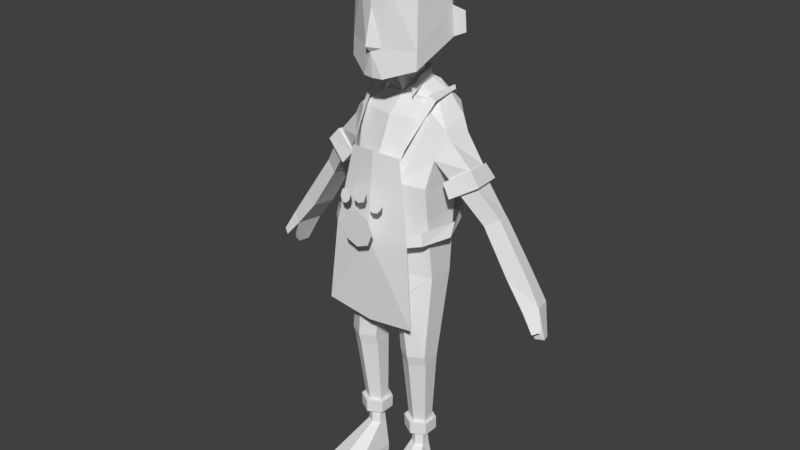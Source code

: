 # Source: char.blend  (saved by Blender 2.79.0; exported with 4.5.12 LTS)
import bpy
from mathutils import Matrix  # noqa: F401  (used for matrix-valued properties, if any)

bpy.ops.wm.read_factory_settings(use_empty=True)
scene = bpy.context.scene
scene.name = 'Scene'

# ---- collections
col_collection_1 = bpy.data.collections.new('Collection 1'); scene.collection.children.link(col_collection_1)

# ---- materials (node trees are filled in below, after node groups)
mat_tex = bpy.data.materials.new('tex')
mat_tex.alpha_threshold = 0.0
mat_tex.use_transparent_shadow = False
mat_tex.roughness = 0.5

# ---- material node trees

# ---- world
world_world = bpy.data.worlds.new('World'); scene.world = world_world
world_world.color = (0.05088, 0.05088, 0.05088)
world_world.use_sun_shadow = False
world_world.sun_shadow_jitter_overblur = 0.0
world_world.cycles.sampling_method = 'MANUAL'

# ---- meshes
me_plane = bpy.data.meshes.new('Plane')
me_plane.from_pydata([(-1.181, -2.546, 1.123), (0.0, -2.704, 1.123), (-0.6398, 1.339, 0.8485), (0.0, 1.382, 0.9437), (-1.002, -0.5738, 1.028), (0.0, -0.5738, 1.151), (0.0, -0.2872, 1.125), (-0.9431, -0.2872, 1.001), (-1.244, -0.5527, 0.804), (-1.185, -0.2662, 0.7776), (-1.444, -0.5527, 0.06867), (-1.385, -0.2662, -0.148), (-0.929, -0.5527, -1.1), (-0.8702, -0.2662, -1.126), (-0.3813, -0.5527, -1.12), (-0.3225, -0.2662, -1.146), (0.0, -0.5527, -1.12), (0.0, -0.2662, -1.146), (-0.4271, -1.445, -1.12), (-0.598, 0.9326, -1.116), (-0.4334, 0.9326, -1.237), (-0.6821, 2.139, -1.09), (-0.5398, 2.12, -1.209), (-0.8529, 2.482, -0.7877), (-0.7275, 2.517, -0.9162), (-0.9208, 2.443, -0.01872), (-0.7372, 2.523, 0.02185), (0.0, 0.1863, 1.501), (-0.3043, 0.05924, 1.501), (-0.4314, -0.2475, 1.501), (-0.3043, -0.5542, 1.501), (0.0, -0.6813, 1.501), (0.0, 0.7609, 1.37), (-0.15, 0.6995, 1.38), (-0.1874, 0.5514, 1.404), (-0.15, 0.4032, 1.428), (0.0, 0.3419, 1.438), (-0.4632, 0.5326, 1.31), (-0.5585, 0.4572, 1.323), (-0.5741, 0.335, 1.364), (-0.5008, 0.2375, 1.409), (-0.3815, 0.2219, 1.431), (-0.2862, 0.2974, 1.418), (-0.2706, 0.4196, 1.377), (-0.3439, 0.517, 1.332), (-0.6847, -6.364, -0.09663), (-0.6836, -5.948, -0.046), (-0.5045, -6.364, 0.00741), (-0.5387, -5.948, 0.03134), (-0.5045, -6.364, 0.2155), (-0.5387, -5.948, 0.186), (-0.6847, -6.364, 0.3195), (-0.6851, -5.948, 0.3015), (-0.8649, -6.364, 0.2155), (-0.8561, -5.948, 0.2048), (-0.8649, -6.364, 0.00741), (-0.8285, -5.948, 0.03134), (-0.3788, -3.765, 0.02492), (-0.727, -3.903, 0.6242), (-1.083, -3.765, 0.02492), (-0.7306, -3.765, -0.1782), (-0.3792, -3.903, 0.4234), (-1.075, -3.903, 0.4234), (-0.5328, -1.918, -0.776), (-0.1774, -1.858, -0.3532), (-0.1774, -1.858, 0.4417), (-0.5328, -1.858, 0.7613), (-1.115, -1.636, 0.2838), (-1.115, -1.636, -0.3532), (-0.5328, -1.473, -0.776), (0.0, -1.628, -0.9024), (0.0, -1.546, 0.8451), (-0.5328, -1.413, 0.7613), (-1.33, 1.627, -0.02061), (-1.094, 1.226, 0.2506), (-0.8667, 2.187, -0.9582), (0.0, 2.187, -0.9768), (0.0, 2.041, 0.4056), (-0.9277, 2.041, 0.186), (-1.204, 1.869, -0.0007671), (-1.204, 2.015, -0.6225), (-0.4371, 2.63, -0.7905), (0.0, 2.782, -0.6575), (0.0, 2.455, -0.0542), (-0.4371, 2.388, -0.04742), (-0.8042, 2.34, -0.2543), (-0.8042, 2.431, -0.6682), (-1.392, 1.717, -0.529), (-1.936, 0.6875, -0.5968), (-0.2401, 2.683, -0.2603), (-0.2401, 2.756, -0.5909), (-0.2646, 3.104, -0.5004), (0.0, 3.104, -0.6548), (0.0, 3.052, 0.5639), (-0.3055, 3.052, 0.3989), (-0.3463, 3.104, -0.2911), (-0.2942, 3.543, -1.013), (0.0, 3.543, -1.165), (0.0, 3.004, 0.9475), (-0.2395, 3.004, 0.9096), (-0.8554, 3.222, 0.556), (-0.9336, 3.703, -0.5647), (-0.5236, 5.063, -1.058), (0.0, 5.063, -1.269), (0.0, 4.953, 0.9072), (-0.3402, 4.986, 0.859), (-0.81, 5.073, 0.4696), (-0.924, 5.059, -0.4388), (0.0, 5.31, -1.016), (-1.098, 1.328, -0.6256), (0.0, 5.31, 0.5858), (-0.2535, 5.31, 0.5312), (-0.5603, 5.31, 0.3253), (-0.5603, 5.31, -0.2553), (-0.1253, 5.719, -0.4834), (0.0, 5.719, -0.6183), (0.0, 5.814, 0.4703), (-0.4468, -2.152, -0.9618), (-0.2493, 5.814, -0.1326), (-1.09, -3.627, 0.4868), (-0.3783, -3.627, 0.4868), (-0.7343, -3.627, 0.6923), (-0.8333, -7.095, -0.2325), (-0.396, -7.095, 0.01996), (-0.396, -7.095, 1.132), (-0.8333, -7.095, 1.384), (-1.271, -7.095, 1.132), (-1.028, -7.095, 0.01996), (-0.8333, -7.268, -0.2325), (-0.396, -7.268, 0.01996), (-0.396, -7.268, 1.132), (-0.8333, -7.268, 1.384), (-1.271, -7.268, 1.132), (-1.028, -7.268, 0.01996), (-0.8479, 3.628, 0.5345), (-3.522, -1.684, -0.6306), (0.0, 3.567, 0.9946), (-0.214, 3.649, 0.8847), (-0.5094, 4.074, -1.094), (0.0, 4.074, -1.392), (-1.065, 0.442, -0.5545), (-0.7301, 0.8376, -0.9096), (-0.5658, 0.7498, 0.7969), (-1.065, 0.6294, 0.502), (0.0, 0.7, -0.727), (0.0, 0.8683, 0.9167), (-0.9333, -5.631, -0.01714), (-0.6875, -5.631, 0.3764), (-0.4417, -5.631, -0.01714), (-0.9333, -5.631, 0.2452), (-0.4417, -5.631, 0.2452), (-0.6875, -5.631, -0.1483), (-0.8836, -5.948, -0.008099), (-0.6867, -5.948, -0.124), (-0.2953, 2.936, -0.4351), (-0.2953, 2.917, -0.03756), (-0.4897, -5.948, 0.2237), (-0.4897, -5.948, -0.008099), (-1.015, -5.948, -0.08528), (-0.6867, -5.948, -0.2784), (-1.015, -5.948, 0.3009), (-0.6867, -5.948, 0.4939), (-0.3585, -5.948, 0.3009), (-0.3585, -5.948, -0.08528), (-0.3474, -5.631, -0.08074), (-0.6814, -5.631, 0.5089), (-1.015, -5.631, -0.08074), (-0.3474, -5.631, 0.3123), (-1.015, -5.631, 0.3123), (-0.6814, -5.631, -0.2773), (-1.753, 1.041, -0.6112), (-1.828, 1.083, -0.07219), (-1.391, 0.8128, 0.09531), (-1.361, 0.7299, -0.7311), (-2.001, 0.7613, -0.7198), (-2.119, 0.8159, 0.04095), (-1.515, 0.4519, 0.2655), (-1.463, 0.3555, -0.8755), (-2.021, 0.716, -0.07134), (-1.65, 0.5547, 0.08377), (-1.606, 0.4925, -0.7044), (-2.346, 0.0971, -0.6125), (-2.075, -0.1175, -0.7097), (-2.163, -0.1232, -0.1359), (-2.475, 0.06765, -0.2761), (-3.112, -1.03, -0.6235), (-2.806, -1.253, -0.73), (-2.842, -1.188, -0.1027), (-3.193, -0.9935, -0.2564), (-3.33, -1.792, -0.03485), (-3.287, -1.867, -0.7526), (-2.189, -0.2511, -0.7067), (-2.458, -0.0341, -0.6095), (-3.615, -1.643, -0.2107), (-3.696, -2.436, -0.4931), (-3.738, -2.437, -0.3157), (-3.545, -2.449, -0.2414), (-3.515, -2.47, -0.5446), (-3.643, -2.166, 0.06335), (-3.805, -2.082, -0.03614), (-0.1376, 2.949, -0.4955), (-0.1376, 2.899, 0.0899), (0.0, 2.888, 0.141), (-1.773, 1.057, -0.6788), (-1.876, 1.105, -0.012), (-1.286, 0.7503, 0.1781), (-1.221, 0.6624, -0.8272), (-0.5328, -2.1, 0.8558), (-0.3319, 2.837, -0.2603), (-0.3319, 2.91, -0.5909), (-0.3709, 2.64, -0.2603), (-0.3709, 2.713, -0.5909), (-0.1737, 2.921, -0.7766), (-0.2254, 2.729, -0.8701), (0.0, 2.92, -0.7776), (0.0, 2.728, -0.8712), (-0.3319, 2.622, 0.05772), (-0.3709, 2.425, 0.1104), (0.0, 4.513, 0.9442), (0.0, 3.711, 1.147), (-0.9288, 4.381, -0.5018), (-1.161, 3.803, -0.6803), (-1.158, 4.273, -0.6367)], [], [(7, 6, 3, 2), (0, 1, 5, 4), (4, 5, 6, 7), (4, 7, 9, 8), (8, 9, 11, 10), (10, 11, 13, 12), (12, 13, 15, 14), (14, 15, 17, 16), (14, 16, 18), (20, 15, 19), (20, 19, 21, 22), (22, 21, 23, 24), (24, 23, 25, 26), (26, 25, 2), (28, 29, 30, 31, 27), (33, 34, 35, 36, 32), (38, 39, 40, 41, 42, 43, 44, 37), (45, 46, 48, 47), (47, 48, 50, 49), (49, 50, 52, 51), (51, 52, 54, 53), (48, 46, 153, 152), (53, 54, 56, 55), (55, 56, 46, 45), (47, 49, 124, 123), (59, 119, 67, 68), (54, 52, 156), (150, 147, 165, 168), (56, 54, 156, 157), (147, 149, 167, 165), (46, 56, 157, 153), (109, 74, 172, 173), (121, 120, 65, 66), (57, 60, 63, 64), (60, 59, 68, 63), (119, 121, 66, 67), (120, 57, 64, 65), (141, 140, 109, 80, 75), (66, 65, 71, 72), (64, 63, 69, 70), (63, 68, 69), (67, 66, 72), (65, 64, 70, 71), (80, 79, 85, 86), (143, 142, 78, 79, 74), (140, 143, 74), (142, 145, 77, 78), (144, 141, 75, 76), (81, 86, 90, 82), (78, 77, 83, 84), (76, 75, 81, 82), (75, 80, 86, 81), (79, 78, 84, 85), (154, 155, 94, 95), (85, 84, 83, 89), (86, 85, 89, 90), (91, 95, 101, 96), (83, 202, 201), (82, 200, 91, 92), (200, 154, 95, 91), (155, 201, 94), (101, 134, 106, 107, 220), (94, 99, 100), (95, 94, 100, 101), (94, 93, 98, 99), (92, 91, 96, 97), (106, 105, 111, 112), (137, 136, 218), (139, 138, 102, 103), (138, 101, 220, 107, 102), (134, 137, 105, 106), (111, 110, 116), (107, 106, 112, 113), (105, 104, 110, 111), (103, 102, 108), (102, 107, 113, 108), (115, 114, 118, 116), (108, 114, 115), (108, 113, 118, 114), (112, 111, 116, 118), (113, 112, 118), (61, 57, 120), (62, 58, 121, 119), (58, 61, 120, 121), (59, 62, 119), (122, 123, 129, 128), (53, 55, 127, 126), (45, 47, 123, 122), (49, 51, 125, 124), (55, 45, 122, 127), (51, 53, 126, 125), (128, 129, 130, 131, 132, 133), (127, 122, 128, 133), (125, 126, 132, 131), (123, 124, 130, 129), (126, 127, 133, 132), (124, 125, 131, 130), (100, 99, 137, 134), (96, 101, 138), (97, 96, 138, 139), (99, 98, 136, 137), (101, 100, 134), (70, 69, 141, 144), (72, 71, 145, 142), (68, 67, 143, 140), (67, 72, 142, 143), (69, 68, 140, 141), (149, 146, 164, 167), (146, 151, 169, 164), (151, 148, 166, 169), (50, 48, 152, 54), (52, 50, 54), (148, 150, 168, 166), (156, 52, 161, 162), (54, 152, 158, 160), (157, 156, 162, 163), (152, 153, 159, 158), (52, 54, 160, 161), (153, 157, 163, 159), (163, 162, 167, 164), (161, 160, 168, 165), (158, 159, 169, 166), (159, 163, 164, 169), (162, 161, 165, 167), (160, 158, 166, 168), (146, 149, 62, 59), (147, 150, 61, 58), (148, 151, 60, 57), (151, 146, 59, 60), (149, 147, 58, 62), (150, 148, 57, 61), (80, 109, 87), (74, 80, 109, 140), (79, 80, 87, 73), (74, 79, 73), (171, 170, 203, 204), (88, 180, 182, 181), (74, 109, 80), (73, 87, 170, 171), (87, 109, 173, 170), (74, 73, 171, 172), (177, 176, 179, 180), (173, 172, 205, 206), (175, 174, 88, 178), (174, 177, 180, 88), (176, 175, 178, 179), (183, 184, 188, 187), (178, 88, 181, 184), (179, 178, 184, 183), (180, 179, 183, 182), (187, 188, 193, 189), (192, 191, 186, 185), (184, 192, 185, 188), (191, 183, 187, 186), (182, 183, 191), (184, 181, 192), (181, 182, 191, 192), (190, 189, 196, 197), (185, 186, 190, 135), (188, 185, 135, 193), (186, 187, 189, 190), (194, 197, 196, 195), (189, 193, 195, 196), (135, 190, 197, 194), (193, 135, 194, 195), (193, 189, 198, 199), (89, 83, 201, 155), (82, 90, 154, 200), (90, 89, 155, 154), (201, 202, 93, 94), (204, 203, 174, 175), (203, 206, 177, 174), (205, 204, 175, 176), (206, 205, 176, 177), (170, 173, 206, 203), (172, 171, 204, 205), (68, 69, 117), (69, 70, 117), (72, 67, 207), (71, 72, 207), (89, 90, 209, 208), (208, 209, 211, 210), (211, 209, 212, 213), (209, 90, 82, 212), (213, 212, 214, 215), (212, 82, 214), (208, 210, 217, 216), (89, 208, 216, 83), (218, 104, 105, 137), (137, 219, 218), (136, 219, 137), (220, 101, 221, 222)])
_uv = me_plane.uv_layers.new(name='UVMap')
_uv.uv.foreach_set('vector', [0.4317, 0.5, 0.5026, 0.5011, 0.5005, 0.6277, 0.4514, 0.6245, 0.4141, 0.3301, 0.5029, 0.3196, 0.5029, 0.4793, 0.4276, 0.4782, 0.4276, 0.4782, 0.5029, 0.4793, 0.5026, 0.5011, 0.4317, 0.5, 0.9195, 0.2593, 0.9407, 0.2581, 0.9369, 0.2847, 0.9157, 0.2859, 0.9157, 0.2859, 0.9369, 0.2847, 0.9407, 0.3544, 0.9175, 0.3414, 0.9421, 0.6726, 0.9201, 0.6582, 0.9206, 0.575, 0.9421, 0.5803, 0.3027, 0.8664, 0.3072, 0.8447, 0.3383, 0.8446, 0.3339, 0.8663, 0.3339, 0.8663, 0.3383, 0.8446, 0.3628, 0.8445, 0.3628, 0.8662, 0.3339, 0.8663, 0.3628, 0.8662, 0.3307, 0.9336, 0.8415, 0.1042, 0.8601, 0.0151, 0.8566, 0.1077, 0.8415, 0.1042, 0.8566, 0.1077, 0.8419, 0.1978, 0.8285, 0.1932, 0.8285, 0.1932, 0.8419, 0.1978, 0.8601, 0.2279, 0.8463, 0.2275, 0.3707, 0.5415, 0.3799, 0.5496, 0.3818, 0.597, 0.3666, 0.5977, 0.3666, 0.5977, 0.3818, 0.597, 0.3818, 0.701, 0.1337, 0.9273, 0.1241, 0.9042, 0.1337, 0.8813, 0.1566, 0.872, 0.1566, 0.9372, 0.6272, 0.9375, 0.6244, 0.9262, 0.6272, 0.9149, 0.6385, 0.9101, 0.6385, 0.9421, 0.8341, 0.9846, 0.8276, 0.9776, 0.8276, 0.968, 0.8341, 0.9614, 0.8432, 0.9617, 0.8497, 0.9687, 0.8497, 0.9783, 0.8432, 0.9849, 0.9045, 0.79, 0.9024, 0.8213, 0.8899, 0.8213, 0.8887, 0.79, 0.6189, 0.7984, 0.6439, 0.8018, 0.6439, 0.8134, 0.6189, 0.8141, 0.3666, 0.7625, 0.3675, 0.7313, 0.3816, 0.7312, 0.3823, 0.7625, 0.5196, 0.823, 0.5204, 0.7917, 0.5342, 0.7913, 0.5342, 0.8227, 0.8934, 0.875, 0.9031, 0.869, 0.9034, 0.8631, 0.9166, 0.8717, 0.4836, 0.6867, 0.484, 0.659, 0.4972, 0.6579, 0.4994, 0.6867, 0.9131, 0.04647, 0.9131, 0.01532, 0.9253, 0.0151, 0.9287, 0.04616, 0.6189, 0.7984, 0.6189, 0.8141, 0.5768, 0.8799, 0.5768, 0.7963, 0.3653, 0.3932, 0.3296, 0.3871, 0.3339, 0.2622, 0.3801, 0.2585, 0.9148, 0.8878, 0.9033, 0.8952, 0.8901, 0.8895, 0.7729, 0.3388, 0.7901, 0.3463, 0.7981, 0.3403, 0.7981, 0.3665, 0.9129, 0.8747, 0.9148, 0.8878, 0.8901, 0.8895, 0.8901, 0.872, 0.7901, 0.3463, 0.7909, 0.365, 0.7736, 0.3309, 0.7981, 0.3403, 0.9031, 0.869, 0.9129, 0.8747, 0.8901, 0.872, 0.9034, 0.8631, 0.2554, 0.8742, 0.1894, 0.8779, 0.1963, 0.8386, 0.2582, 0.827, 0.6904, 0.5677, 0.7215, 0.5688, 0.732, 0.7028, 0.6963, 0.702, 0.7981, 0.16, 0.7673, 0.1596, 0.7581, 0.01855, 0.7981, 0.0151, 0.242, 0.1559, 0.2724, 0.1558, 0.2585, 0.3179, 0.2037, 0.2973, 0.05396, 0.1657, 0.0827, 0.163, 0.106, 0.2944, 0.05856, 0.3168, 0.4521, 0.1435, 0.4878, 0.1362, 0.5058, 0.2659, 0.4458, 0.2636, 0.2121, 0.5058, 0.2484, 0.4752, 0.2514, 0.544, 0.2551, 0.5943, 0.2193, 0.608, 0.6963, 0.702, 0.732, 0.7028, 0.7265, 0.7279, 0.6952, 0.7355, 0.6192, 0.3651, 0.5937, 0.3685, 0.5945, 0.3349, 0.6351, 0.3475, 0.2037, 0.2973, 0.2585, 0.3179, 0.2042, 0.3308, 0.05856, 0.3168, 0.106, 0.2944, 0.1079, 0.3277, 0.4458, 0.2636, 0.5058, 0.2659, 0.5466, 0.2894, 0.4141, 0.2894, 0.8759, 0.4585, 0.8292, 0.4698, 0.8471, 0.4234, 0.8781, 0.4162, 0.07401, 0.4847, 0.1149, 0.4897, 0.08725, 0.5926, 0.06392, 0.5821, 0.06897, 0.5334, 0.3837, 0.1135, 0.3027, 0.1072, 0.3181, 0.06775, 0.1149, 0.4897, 0.1591, 0.4958, 0.1591, 0.5879, 0.08725, 0.5926, 0.6389, 0.1721, 0.5845, 0.16, 0.577, 0.0579, 0.6427, 0.05959, 0.932, 0.4522, 0.9167, 0.481, 0.9252, 0.4327, 0.9379, 0.4189, 0.8497, 0.7473, 0.8509, 0.8186, 0.8045, 0.8117, 0.8135, 0.78, 0.6427, 0.05959, 0.577, 0.0579, 0.6098, 0.0255, 0.6427, 0.0151, 0.9379, 0.5001, 0.9115, 0.5234, 0.9167, 0.481, 0.932, 0.4522, 0.8509, 0.7219, 0.8497, 0.7473, 0.8135, 0.78, 0.8086, 0.7487, 0.9528, 0.1592, 0.966, 0.1862, 0.9714, 0.2199, 0.9488, 0.1731, 0.8086, 0.7487, 0.8135, 0.78, 0.8045, 0.8117, 0.7846, 0.7918, 0.7807, 0.7402, 0.8086, 0.7487, 0.7846, 0.7918, 0.7623, 0.785, 0.1452, 0.7035, 0.1419, 0.7068, 0.1296, 0.6942, 0.1453, 0.6915, 0.5434, 0.4872, 0.5332, 0.4578, 0.5434, 0.4539, 0.01517, 0.9599, 0.02749, 0.944, 0.03952, 0.9367, 0.03952, 0.9596, 0.02749, 0.944, 0.02668, 0.9319, 0.03883, 0.9219, 0.03952, 0.9367, 0.06772, 0.7008, 0.07308, 0.7143, 0.04741, 0.7275, 0.577, 0.4497, 0.66, 0.4441, 0.6597, 0.5375, 0.591, 0.5433, 0.584, 0.4965, 0.1494, 0.692, 0.1453, 0.7049, 0.1382, 0.691, 0.1562, 0.6751, 0.1494, 0.692, 0.1382, 0.691, 0.141, 0.6594, 0.04741, 0.7275, 0.05943, 0.7476, 0.04794, 0.7743, 0.03537, 0.7647, 0.151, 0.7028, 0.1452, 0.7035, 0.1453, 0.6915, 0.1515, 0.6911, 0.08968, 0.8915, 0.04368, 0.8917, 0.05242, 0.8553, 0.07988, 0.8601, 0.1747, 0.109, 0.1875, 0.1143, 0.149, 0.1143, 0.5658, 0.682, 0.6099, 0.6848, 0.6086, 0.7592, 0.5679, 0.7563, 0.6099, 0.6848, 0.66, 0.6587, 0.66, 0.7121, 0.66, 0.7655, 0.6086, 0.7592, 0.1928, 0.6878, 0.2317, 0.6784, 0.2278, 0.7875, 0.1894, 0.7968, 0.06987, 0.9227, 0.08948, 0.9219, 0.08948, 0.9607, 0.591, 0.5433, 0.6597, 0.5375, 0.6493, 0.5659, 0.6053, 0.5673, 0.04368, 0.8917, 0.01517, 0.8765, 0.03499, 0.8467, 0.05242, 0.8553, 0.467, 0.7913, 0.4877, 0.8283, 0.4482, 0.8102, 0.4877, 0.8283, 0.4893, 0.88, 0.4593, 0.877, 0.4482, 0.8102, 0.8497, 0.9312, 0.8417, 0.9208, 0.8311, 0.8938, 0.8497, 0.8488, 0.4482, 0.8102, 0.4206, 0.8537, 0.4174, 0.8405, 0.4482, 0.8102, 0.4593, 0.877, 0.4141, 0.88, 0.4206, 0.8537, 0.07988, 0.8601, 0.05242, 0.8553, 0.0476, 0.8181, 0.08968, 0.8045, 0.6053, 0.5673, 0.6493, 0.5659, 0.616, 0.6116, 0.4585, 0.1263, 0.4878, 0.1362, 0.4521, 0.1435, 0.05334, 0.1456, 0.08142, 0.1428, 0.0827, 0.163, 0.05396, 0.1657, 0.6942, 0.5468, 0.7247, 0.5479, 0.7215, 0.5688, 0.6904, 0.5677, 0.3653, 0.3932, 0.336, 0.4042, 0.3296, 0.3871, 0.9195, 0.7349, 0.8813, 0.735, 0.8813, 0.7219, 0.9195, 0.7219, 0.4836, 0.6867, 0.4994, 0.6867, 0.4984, 0.7497, 0.4141, 0.7497, 0.9045, 0.79, 0.8887, 0.79, 0.8813, 0.735, 0.9195, 0.7349, 0.8648, 0.575, 0.8741, 0.5846, 0.8517, 0.6796, 0.8292, 0.6565, 0.9131, 0.04647, 0.9287, 0.04616, 0.9282, 0.1003, 0.8905, 0.101, 0.8741, 0.5846, 0.8898, 0.5833, 0.8898, 0.6765, 0.8517, 0.6796, 0.8569, 0.2581, 0.8854, 0.2773, 0.8854, 0.3612, 0.8569, 0.3801, 0.8285, 0.361, 0.8285, 0.2771, 0.8905, 0.101, 0.9282, 0.1003, 0.9287, 0.1133, 0.8909, 0.1141, 0.5463, 0.3884, 0.5463, 0.4237, 0.5332, 0.4232, 0.5332, 0.3879, 0.5768, 0.7963, 0.5768, 0.8799, 0.5658, 0.8794, 0.5658, 0.7957, 0.4141, 0.7497, 0.4984, 0.7497, 0.4986, 0.7612, 0.4143, 0.7612, 0.5464, 0.3196, 0.5464, 0.3577, 0.5332, 0.3577, 0.5332, 0.3196, 0.2023, 0.6506, 0.242, 0.6384, 0.2317, 0.6784, 0.1928, 0.6878, 0.6034, 0.6434, 0.66, 0.6587, 0.6099, 0.6848, 0.5789, 0.6418, 0.6034, 0.6434, 0.6099, 0.6848, 0.5658, 0.682, 0.242, 0.6384, 0.2604, 0.6382, 0.2612, 0.6777, 0.2317, 0.6784, 0.577, 0.4497, 0.66, 0.4162, 0.66, 0.4441, 0.6351, 0.3475, 0.5945, 0.3349, 0.5845, 0.16, 0.6389, 0.1721, 0.1079, 0.3277, 0.1482, 0.3154, 0.1591, 0.4958, 0.1149, 0.4897, 0.3811, 0.2448, 0.3349, 0.25, 0.3027, 0.1072, 0.3837, 0.1135, 0.05856, 0.3168, 0.1079, 0.3277, 0.1149, 0.4897, 0.07401, 0.4847, 0.2042, 0.3308, 0.2585, 0.3179, 0.2484, 0.4752, 0.2121, 0.5058, 0.7909, 0.365, 0.7745, 0.3763, 0.7491, 0.3477, 0.7736, 0.3309, 0.7745, 0.3763, 0.7573, 0.3688, 0.7491, 0.374, 0.7491, 0.3477, 0.7573, 0.3688, 0.7565, 0.35, 0.7736, 0.3834, 0.7491, 0.374, 0.8934, 0.8866, 0.8934, 0.875, 0.9166, 0.8717, 0.9148, 0.8878, 0.9033, 0.8952, 0.8934, 0.8866, 0.9148, 0.8878, 0.7565, 0.35, 0.7729, 0.3388, 0.7981, 0.3665, 0.7736, 0.3834, 0.8901, 0.8895, 0.9033, 0.8952, 0.9034, 0.9097, 0.8813, 0.8955, 0.9148, 0.8878, 0.9166, 0.8717, 0.9254, 0.8658, 0.9254, 0.8949, 0.8901, 0.872, 0.8901, 0.8895, 0.8813, 0.8955, 0.8813, 0.8663, 0.9166, 0.8717, 0.9034, 0.8631, 0.9034, 0.8515, 0.9254, 0.8658, 0.9033, 0.8952, 0.9148, 0.8878, 0.9254, 0.8949, 0.9034, 0.9097, 0.9034, 0.8631, 0.8901, 0.872, 0.8813, 0.8663, 0.9034, 0.8515, 0.959, 0.04539, 0.959, 0.01626, 0.9804, 0.0151, 0.9804, 0.04475, 0.2134, 0.9456, 0.2134, 0.9743, 0.1894, 0.9739, 0.1894, 0.9446, 0.2678, 0.9448, 0.2678, 0.9735, 0.2438, 0.9739, 0.2438, 0.9446, 0.7862, 0.947, 0.7862, 0.9736, 0.7623, 0.9734, 0.7623, 0.9464, 0.9558, 0.9714, 0.9558, 0.943, 0.9797, 0.9424, 0.9797, 0.9713, 0.959, 0.1046, 0.959, 0.07558, 0.9791, 0.07699, 0.9791, 0.1066, 0.3796, 0.5098, 0.3598, 0.5113, 0.336, 0.4042, 0.3653, 0.3932, 0.7109, 0.4162, 0.732, 0.417, 0.7247, 0.5479, 0.6942, 0.5468, 0.79, 0.3007, 0.7689, 0.3004, 0.7673, 0.1596, 0.7981, 0.16, 0.2387, 0.01515, 0.2594, 0.0151, 0.2724, 0.1558, 0.242, 0.1559, 0.05492, 0.01694, 0.07466, 0.0151, 0.08142, 0.1428, 0.05334, 0.1456, 0.4819, 0.0151, 0.5018, 0.01588, 0.4878, 0.1362, 0.4585, 0.1263, 0.2551, 0.5943, 0.2514, 0.544, 0.2724, 0.5731, 0.3181, 0.06775, 0.3795, 0.0151, 0.3837, 0.05701, 0.3837, 0.1135, 0.8292, 0.4698, 0.8759, 0.4585, 0.8696, 0.4856, 0.8314, 0.4898, 0.06897, 0.5334, 0.06392, 0.5821, 0.05127, 0.5664, 0.6806, 0.8101, 0.6832, 0.8512, 0.6779, 0.8558, 0.6743, 0.8049, 0.1566, 0.8399, 0.1348, 0.8418, 0.1319, 0.7803, 0.1537, 0.7813, 0.1894, 0.8779, 0.2554, 0.8742, 0.2582, 0.9144, 0.8314, 0.4898, 0.8696, 0.4856, 0.8781, 0.5427, 0.8371, 0.5448, 0.8008, 0.9163, 0.7705, 0.8972, 0.7623, 0.8488, 0.8008, 0.8586, 0.06897, 0.5334, 0.05127, 0.5664, 0.01517, 0.5239, 0.04948, 0.5007, 0.7139, 0.3141, 0.7139, 0.3785, 0.7035, 0.3691, 0.7037, 0.3246, 0.721, 0.8641, 0.7215, 0.8014, 0.7276, 0.7957, 0.7276, 0.872, 0.673, 0.3692, 0.6767, 0.3259, 0.6826, 0.3324, 0.6802, 0.3623, 0.6767, 0.3259, 0.7139, 0.3141, 0.7037, 0.3246, 0.6826, 0.3324, 0.7139, 0.3785, 0.673, 0.3692, 0.6802, 0.3623, 0.7035, 0.3691, 0.7961, 0.6251, 0.7721, 0.6247, 0.766, 0.5302, 0.79, 0.5316, 0.3362, 0.8141, 0.3063, 0.8143, 0.3027, 0.7554, 0.324, 0.7504, 0.7989, 0.6917, 0.7752, 0.6881, 0.7721, 0.6247, 0.7961, 0.6251, 0.683, 0.01679, 0.7278, 0.0151, 0.7142, 0.08184, 0.678, 0.07862, 0.79, 0.5316, 0.766, 0.5302, 0.7623, 0.4716, 0.7885, 0.4736, 0.1547, 0.7706, 0.1329, 0.7694, 0.1347, 0.6814, 0.1566, 0.6815, 0.324, 0.7504, 0.3032, 0.7448, 0.3068, 0.6565, 0.3279, 0.6565, 0.6783, 0.08947, 0.7142, 0.08184, 0.7162, 0.1753, 0.6802, 0.1774, 0.678, 0.07862, 0.7142, 0.08184, 0.6783, 0.08947, 0.324, 0.7504, 0.3027, 0.7554, 0.3032, 0.7448, 0.1537, 0.7813, 0.1319, 0.7803, 0.1329, 0.7694, 0.1547, 0.7706, 0.673, 0.2364, 0.7278, 0.2332, 0.7112, 0.2837, 0.688, 0.2839, 0.1566, 0.6815, 0.1347, 0.6814, 0.1333, 0.6228, 0.1561, 0.6235, 0.3279, 0.6565, 0.3068, 0.6565, 0.3041, 0.5984, 0.3362, 0.5985, 0.6802, 0.1774, 0.7162, 0.1753, 0.7278, 0.2332, 0.673, 0.2364, 0.9694, 0.476, 0.9819, 0.4707, 0.9819, 0.4937, 0.9683, 0.4897, 0.7885, 0.4736, 0.7623, 0.4716, 0.7853, 0.4162, 0.7989, 0.4233, 0.9727, 0.7809, 0.9499, 0.7729, 0.9594, 0.7227, 0.9727, 0.7219, 0.3362, 0.5985, 0.3041, 0.5984, 0.3154, 0.5428, 0.329, 0.5415, 0.9091, 0.9728, 0.8813, 0.9728, 0.8842, 0.9399, 0.8999, 0.9399, 0.08676, 0.6915, 0.1016, 0.7163, 0.07308, 0.7143, 0.06772, 0.7008, 0.9748, 0.1673, 0.9621, 0.1811, 0.9454, 0.1733, 0.9548, 0.1646, 0.957, 0.1443, 0.9714, 0.1652, 0.966, 0.1862, 0.9528, 0.1592, 0.07308, 0.7143, 0.07967, 0.722, 0.05943, 0.7476, 0.04741, 0.7275, 0.5014, 0.9102, 0.5014, 0.9608, 0.4739, 0.956, 0.4739, 0.913, 0.5941, 0.9101, 0.5941, 0.9617, 0.5658, 0.9538, 0.5668, 0.9156, 0.7017, 0.9022, 0.7017, 0.9559, 0.6744, 0.9515, 0.6743, 0.9102, 0.9185, 0.1443, 0.9185, 0.2206, 0.891, 0.2154, 0.8905, 0.1509, 0.6832, 0.8512, 0.721, 0.8641, 0.7276, 0.872, 0.6779, 0.8558, 0.7215, 0.8014, 0.6806, 0.8101, 0.6743, 0.8049, 0.7276, 0.7957, 0.2539, 0.3319, 0.2035, 0.3455, 0.2228, 0.3974, 0.5953, 0.3241, 0.6335, 0.3328, 0.6105, 0.2915, 0.1137, 0.3453, 0.07126, 0.3402, 0.1059, 0.377, 0.1482, 0.3154, 0.1079, 0.3277, 0.1059, 0.2755, 0.4324, 0.938, 0.4273, 0.9135, 0.4384, 0.9102, 0.4435, 0.9347, 0.9558, 0.8765, 0.9597, 0.8515, 0.9734, 0.8562, 0.9695, 0.8813, 0.5342, 0.8752, 0.5196, 0.8717, 0.5201, 0.8536, 0.5342, 0.8532, 0.9766, 0.4162, 0.9848, 0.4181, 0.9848, 0.4359, 0.9683, 0.4285, 0.381, 0.8097, 0.3666, 0.8062, 0.3666, 0.7931, 0.381, 0.7927, 0.9683, 0.4285, 0.9848, 0.4359, 0.972, 0.4405, 0.9558, 0.8765, 0.9695, 0.8813, 0.9734, 0.9122, 0.9611, 0.9037, 0.4324, 0.938, 0.4435, 0.9347, 0.4435, 0.9594, 0.4141, 0.9599, 0.2612, 0.7395, 0.2612, 0.7848, 0.2278, 0.7875, 0.2317, 0.6784, 0.1747, 0.109, 0.1801, 0.09409, 0.149, 0.1143, 0.1875, 0.1143, 0.1801, 0.09409, 0.1747, 0.109, 0.584, 0.4965, 0.577, 0.4497, 0.577, 0.4497, 0.584, 0.4965])
me_plane.materials.append(mat_tex)
me_plane.use_remesh_preserve_volume = False
me_plane.use_remesh_preserve_attributes = False
me_plane.use_mirror_vertex_groups = False
me_plane.update()
arm_armature = bpy.data.armatures.new('Armature')  # bones are not reproduced

# ---- objects
ob_human = bpy.data.objects.new('human', arm_armature)
ob_char = bpy.data.objects.new('char', me_plane)

# ---- transforms, parenting, visibility, modifiers, constraints
ob_human.location = (0.006185, -3.977e-08, 3.771)
ob_human.scale = (0.4937, 0.4937, 0.4937)
ob_human.show_in_front = True
ob_human.lineart.crease_threshold = 0.0
ob_char.parent = ob_human
ob_char.matrix_parent_inverse = Matrix(((2.026, 0.0, 0.0, -0.01253), (0.0, 2.026, 0.0, 8.056e-08), (0.0, 0.0, 2.026, -7.638), (0.0, 0.0, 0.0, 1.0)))
ob_char.location = (0.0, 0.0, 3.196)
ob_char.rotation_euler = (1.571, -0.0, 0.0)
ob_char.scale = (0.4316, 0.4316, 0.4316)
ob_char.lineart.crease_threshold = 0.0
_vg = ob_char.vertex_groups.new(name='torso')
for _i, _w in zip([0, 1, 2, 3, 4, 5, 6, 7, 8, 9, 10, 11, 12, 13, 14, 15, 16, 17, 18, 19, 20, 21, 22, 23, 24, 25, 26, 27, 28, 29, 30, 31, 32, 33, 34, 35, 36, 37, 38, 39, 40, 41, 42, 43, 44, 47, 48, 49, 50, 51, 52, 53, 54, 55, 56, 57, 58, 59, 61, 62, 69, 70, 72, 74, 75, 76, 77, 78, 81, 82, 83, 84, 86, 88, 89, 90, 91, 92, 94, 95, 96, 97, 98, 99, 100, 101, 102, 103, 104, 105, 106, 107, 108, 109, 110, 111, 112, 113, 114, 115, 116, 117, 118, 119, 120, 121, 123, 124, 125, 126, 127, 129, 130, 131, 132, 134, 135, 136, 137, 138, 139, 140, 141, 142, 143, 144, 145, 146, 147, 148, 149, 150, 151, 154, 155, 158, 160, 161, 162, 163, 164, 165, 166, 167, 168, 169, 170, 171, 172, 174, 175, 176, 178, 179, 181, 182, 183, 184, 185, 187, 188, 189, 190, 192, 193, 195, 196, 197, 198, 199, 200, 201, 202, 203, 204, 205, 207, 208, 209, 210, 211, 212, 213, 214, 215, 216, 217, 218, 219, 220, 221, 222], [0.1365, 0.1284, 0.5291, 0.6114, 0.1606, 0.09753, 0.1324, 0.1947, 0.1681, 0.1737, 0.1604, 0.1578, 0.147, 0.1476, 0.1361, 0.142, 0.1235, 0.128, 0.1376, 0.2801, 0.2774, 6.897e-05, 0.0001682, 0.02611, 0.08803, 9.219e-05, 9.14e-08, 1.0, 0.9937, 0.9265, 0.9976, 0.9471, 0.9999, 0.8845, 0.9229, 0.9985, 0.9999, 0.9951, 0.9993, 0.9926, 1.0, 0.871, 0.964, 0.9999, 0.9946, 0.01, 0.01, 0.01, 0.01, 0.01, 0.01, 0.01, 0.01, 0.01, 0.01, 0.005507, 0.009977, 0.005719, 0.009707, 0.009864, 0.05744, 0.06551, 0.03458, 0.208, 0.05617, 0.6879, 0.834, 0.07881, 0.08907, 0.1632, 0.8038, 0.2629, 0.01791, 5.886e-05, 0.08975, 0.0719, 2.491e-05, 0.06888, 0.0009594, 0.0001472, 0.0006267, 0.0001933, 5.318e-05, 0.0008988, 0.006346, 0.009992, 0.01, 0.009922, 0.01, 0.01, 0.01, 0.01, 0.01, 0.09028, 0.01, 0.01, 0.01, 0.01, 0.01, 0.01, 0.01, 0.06204, 0.01, 0.007439, 0.006776, 0.008756, 0.01, 0.009989, 0.009842, 0.009988, 0.01, 0.01, 0.009334, 0.007444, 0.009268, 0.00999, 0.009973, 0.009134, 0.009948, 0.007567, 0.002411, 0.6911, 0.7638, 0.833, 0.7418, 0.8789, 0.8931, 0.01, 0.01, 0.01, 0.01, 0.01, 0.01, 0.0264, 0.01463, 0.01, 0.01, 0.01, 0.01, 0.01, 0.01, 0.01, 0.01, 0.01, 0.01, 0.01, 0.0001784, 0.0008316, 0.0434, 0.001567, 0.004548, 2.031e-07, 0.002584, 4.724e-05, 0.00594, 0.002636, 0.003918, 0.009386, 0.01, 0.00936, 0.01, 0.009949, 0.009542, 0.008405, 0.01, 0.009917, 0.00947, 0.009535, 0.009962, 0.009999, 0.08817, 0.05105, 0.07098, 0.0002, 0.001283, 0.03888, 0.00801, 0.1179, 0.1268, 0.1789, 0.1442, 0.1695, 0.1606, 0.1807, 0.1607, 0.2831, 0.2868, 0.01, 0.009763, 0.01, 0.009969, 0.01]): _vg.add([_i], _w, 'REPLACE')
_vg = ob_char.vertex_groups.new(name='neck')
for _i, _w in zip([81, 82, 83, 89, 90, 91, 92, 93, 94, 95, 96, 97, 98, 99, 100, 101, 134, 136, 137, 154, 155, 200, 201, 202, 208, 209, 210, 211, 212, 213, 214, 215, 216, 217, 219], [0.01936, 0.07848, 0.001902, 0.07451, 0.104, 0.129, 0.07119, 0.2947, 0.2631, 0.1257, 0.02181, 0.009824, 0.2567, 0.279, 0.09834, 0.006045, 0.03131, 0.08207, 0.05769, 0.4249, 0.5065, 0.3147, 0.6678, 0.6487, 0.08805, 0.1265, 0.08772, 0.1296, 0.1655, 0.1887, 0.2122, 0.2502, 0.07125, 0.07226, 0.05936]): _vg.add([_i], _w, 'REPLACE')
_vg = ob_char.vertex_groups.new(name='head')
for _i, _w in zip([0, 1, 2, 3, 4, 5, 6, 7, 8, 9, 10, 11, 12, 13, 14, 15, 16, 17, 18, 19, 20, 21, 22, 23, 24, 27, 28, 29, 30, 31, 32, 33, 34, 35, 36, 37, 38, 39, 40, 41, 42, 43, 44, 45, 46, 47, 48, 49, 50, 51, 52, 53, 54, 55, 56, 57, 58, 59, 60, 61, 62, 63, 64, 65, 66, 67, 68, 69, 70, 71, 72, 73, 74, 75, 79, 80, 81, 82, 86, 87, 88, 89, 90, 91, 92, 93, 94, 95, 96, 97, 98, 99, 100, 101, 102, 103, 104, 105, 106, 107, 108, 109, 110, 111, 112, 113, 114, 115, 116, 117, 118, 119, 120, 121, 122, 123, 124, 125, 126, 127, 128, 129, 130, 131, 132, 133, 134, 135, 136, 137, 138, 139, 140, 141, 142, 143, 144, 146, 147, 148, 149, 150, 151, 152, 153, 154, 155, 156, 157, 158, 159, 160, 161, 162, 163, 164, 165, 166, 167, 168, 169, 170, 171, 172, 173, 174, 175, 176, 177, 178, 179, 180, 181, 182, 183, 184, 185, 186, 187, 188, 189, 190, 191, 192, 193, 194, 195, 196, 197, 198, 199, 200, 201, 202, 203, 204, 205, 206, 207, 208, 209, 210, 211, 212, 213, 214, 215, 216, 217, 218, 219, 220, 221, 222], [0.01, 0.01, 0.0001621, 4.151e-05, 0.01, 0.01, 0.01, 0.01, 0.01, 0.01, 0.01, 0.01, 0.01, 0.01, 0.01, 0.01, 0.01, 0.01, 0.01, 0.009999, 0.009998, 0.001749, 0.001773, 4.437e-05, 2.759e-05, 0.009997, 0.01, 0.01, 0.01, 0.01, 0.003839, 0.006128, 0.008913, 0.009847, 0.009877, 0.009751, 0.009973, 0.009999, 0.01, 0.01, 0.009996, 0.009899, 0.00963, 0.01, 0.01, 0.01, 0.01, 0.01, 0.01, 0.01, 0.01, 0.01, 0.01, 0.01, 0.01, 0.01, 0.01, 0.01, 0.01, 0.01, 0.01, 0.01, 0.01, 0.01, 0.01, 0.01, 0.01, 0.01, 0.01, 0.01, 0.01, 0.001412, 0.004415, 0.001656, 0.0001997, 0.002839, 0.003155, 0.08627, 1.17e-05, 0.007832, 0.01, 0.03441, 0.07557, 0.7728, 0.6884, 0.6619, 0.6985, 0.8042, 0.9118, 0.9199, 0.7193, 0.7026, 0.8856, 0.953, 0.989, 0.9847, 0.9914, 0.9935, 0.993, 0.9919, 0.9894, 0.00953, 0.9957, 0.996, 0.9955, 0.9946, 0.993, 0.9919, 0.9977, 0.01, 0.9952, 0.01, 0.01, 0.01, 0.01, 0.01, 0.01, 0.01, 0.01, 0.01, 0.01, 0.01, 0.01, 0.01, 0.01, 0.01, 0.9519, 0.01, 0.9105, 0.9368, 0.9633, 0.9595, 0.01, 0.009999, 0.008095, 0.009998, 0.008925, 0.01, 0.01, 0.01, 0.01, 0.01, 0.01, 0.01, 0.01, 0.2984, 0.3054, 0.01, 0.01, 0.01, 0.01, 0.01, 0.01, 0.01, 0.01, 0.01, 0.01, 0.01, 0.01, 0.01, 0.01, 0.01, 0.009998, 0.009998, 0.01, 0.01, 0.01, 0.01, 0.01, 0.01, 0.01, 0.01, 0.01, 0.01, 0.01, 0.01, 0.01, 0.01, 0.01, 0.01, 0.01, 0.01, 0.01, 0.01, 0.01, 0.01, 0.01, 0.01, 0.01, 0.01, 0.01, 0.3361, 0.1965, 0.213, 0.01, 0.009996, 0.009998, 0.01, 0.01, 0.0448, 0.06751, 0.04237, 0.0623, 0.06977, 0.06583, 0.06871, 0.06321, 0.02536, 0.02597, 0.982, 0.9351, 0.9787, 0.959, 0.9721]): _vg.add([_i], _w, 'REPLACE')
_vg = ob_char.vertex_groups.new(name='shoulder.l')
for _i, _w in zip([82, 90, 92, 200, 209, 211, 212, 213, 214, 215], [0.2102, 0.04877, 0.05651, 0.06815, 0.05616, 0.05735, 0.1134, 0.1005, 0.1343, 0.111]): _vg.add([_i], _w, 'REPLACE')
_vg = ob_char.vertex_groups.new(name='arm.l')
_vg = ob_char.vertex_groups.new(name='forearm.l')
_vg = ob_char.vertex_groups.new(name='hand.l')
_vg = ob_char.vertex_groups.new(name='shoulder.r')
for _i, _w in zip([21, 22, 23, 24, 25, 26, 75, 76, 77, 78, 79, 80, 81, 82, 83, 84, 85, 86, 89, 90, 91, 92, 94, 95, 96, 97, 109, 141, 154, 155, 200, 201, 202, 208, 209, 210, 211, 212, 213, 214, 215, 216, 217], [0.9946, 1.0, 1.0, 0.9971, 0.9398, 0.9987, 0.6673, 0.2196, 0.04417, 0.1186, 0.05663, 0.1134, 0.7544, 0.3687, 0.1608, 0.6198, 0.9258, 0.8316, 0.7752, 0.6602, 0.06094, 0.1133, 0.0003162, 0.05375, 0.005259, 0.001716, 0.05586, 0.05698, 0.2189, 0.1512, 0.19, 0.07919, 0.06198, 0.6921, 0.6139, 0.6507, 0.5988, 0.4747, 0.4775, 0.3981, 0.4088, 0.5884, 0.5841]): _vg.add([_i], _w, 'REPLACE')
_vg = ob_char.vertex_groups.new(name='arm.r')
for _i, _w in zip([21, 22, 25, 26, 73, 74, 75, 76, 77, 78, 79, 80, 81, 84, 85, 86, 87, 88, 109, 140, 141, 142, 143, 144, 145, 170, 171, 172, 173, 174, 175, 176, 177, 178, 179, 180, 181, 182, 203, 204, 205, 206], [0.5466, 0.9966, 0.6858, 0.1627, 0.9647, 0.7594, 0.2768, 0.0542, 0.1078, 0.8002, 0.9476, 0.8742, 0.04113, 0.1045, 0.06532, 0.118, 0.9692, 0.924, 0.84, 0.2685, 0.141, 0.114, 0.186, 0.02917, 0.07037, 0.974, 0.9758, 0.9188, 0.9286, 0.9493, 0.9379, 0.8988, 0.8813, 0.9016, 0.8926, 0.8703, 0.05673, 0.06357, 0.9699, 0.9727, 0.9105, 0.9128]): _vg.add([_i], _w, 'REPLACE')
_vg = ob_char.vertex_groups.new(name='forearm.r')
for _i, _w in zip([88, 135, 173, 174, 175, 176, 177, 178, 179, 180, 181, 182, 183, 184, 185, 186, 187, 188, 189, 190, 191, 192, 193, 198, 199, 205, 206], [0.07383, 0.03564, 0.01536, 0.04397, 0.05785, 0.07357, 0.09992, 0.0951, 0.09412, 0.1203, 0.9429, 0.9354, 0.9782, 0.983, 0.9808, 0.9577, 0.9648, 0.9738, 0.06728, 0.05237, 0.9852, 0.9895, 0.04731, 0.05961, 0.05752, 0.02143, 0.05063]): _vg.add([_i], _w, 'REPLACE')
_vg = ob_char.vertex_groups.new(name='hand.r')
for _i, _w in zip([135, 186, 187, 188, 189, 190, 193, 194, 195, 196, 197, 198, 199], [0.9572, 0.03395, 0.01937, 0.001976, 0.9327, 0.9476, 0.9513, 0.9976, 0.9979, 0.9961, 0.9954, 0.9404, 0.9425]): _vg.add([_i], _w, 'REPLACE')
_vg = ob_char.vertex_groups.new(name='thigh.l')
for _i, _w in zip([7, 8, 9, 10, 11, 13, 15, 68, 140, 141, 173, 177, 180, 183, 184, 206], [0.0, 0.0, 0.0, 0.0, 0.0, 0.0, 0.0, 0.0, 0.0, 0.0, 0.0, 0.0, 0.0, 0.0, 0.0, 0.0]): _vg.add([_i], _w, 'REPLACE')
_vg = ob_char.vertex_groups.new(name='shin.l')
for _i, _w in zip([156, 157, 162, 163, 164, 167, 169], [0.01414, 0.02504, 0.05806, 0.06057, 0.001544, 0.004307, 0.006007]): _vg.add([_i], _w, 'REPLACE')
_vg = ob_char.vertex_groups.new(name='foot.l')
for _i, _w in zip([0, 1, 2, 3, 4, 5, 6, 7, 8, 9, 10, 11, 12, 13, 14, 15, 16, 17, 18, 19, 20, 21, 22, 23, 24, 25, 26, 27, 28, 29, 30, 31, 32, 33, 34, 35, 36, 37, 38, 39, 40, 41, 42, 43, 44, 45, 46, 47, 48, 49, 50, 51, 52, 53, 54, 55, 56, 57, 58, 59, 60, 61, 62, 63, 64, 65, 66, 67, 68, 69, 70, 71, 72, 73, 74, 75, 76, 77, 78, 79, 80, 81, 82, 83, 84, 85, 86, 87, 88, 89, 90, 91, 92, 94, 95, 96, 97, 98, 99, 100, 101, 102, 103, 104, 105, 106, 107, 108, 109, 110, 111, 112, 113, 114, 115, 116, 117, 118, 119, 120, 121, 124, 125, 126, 130, 134, 135, 136, 137, 138, 139, 140, 141, 142, 143, 144, 145, 146, 147, 148, 149, 150, 151, 154, 155, 158, 159, 160, 161, 162, 163, 164, 165, 166, 167, 168, 169, 170, 171, 172, 173, 174, 175, 176, 177, 178, 179, 180, 181, 182, 183, 184, 185, 186, 187, 188, 189, 190, 191, 192, 193, 194, 195, 196, 197, 198, 199, 200, 201, 202, 203, 204, 205, 206, 207, 208, 209, 210, 211, 212, 213, 214, 215, 216, 217, 218, 219, 220, 221, 222], [0.01, 0.01, 0.01, 0.01, 0.01, 0.01, 0.01, 0.01, 0.01, 0.01, 0.01, 0.01, 0.01, 0.01, 0.01, 0.01, 0.01, 0.01, 0.01, 0.01, 0.01, 0.01, 0.01, 0.01, 0.01, 0.01, 0.01, 0.01, 0.01, 0.01, 0.01, 0.01, 0.01, 0.01, 0.01, 0.01, 0.01, 0.01, 0.01, 0.01, 0.01, 0.01, 0.01, 0.01, 0.01, 0.0004976, 0.006319, 0.000388, 0.004211, 0.0008352, 0.005608, 0.001358, 0.002729, 0.001234, 0.007149, 0.0008678, 0.007032, 0.01, 0.01, 0.01, 0.01, 0.01, 0.01, 0.01, 0.01, 0.01, 0.01, 0.01, 0.01, 0.01, 0.01, 0.01, 0.01, 0.01, 0.01, 0.01, 0.01, 0.01, 0.01, 0.01, 0.01, 0.01, 0.01, 0.01, 0.01, 0.01, 0.01, 0.01, 0.01, 0.01, 0.01, 0.01, 0.01, 0.01, 0.01, 0.01, 0.01, 0.01, 0.01, 0.01, 0.01, 0.01, 0.01, 0.01, 0.01, 0.01, 0.01, 0.01, 0.01, 0.01, 0.01, 0.01, 0.01, 0.01, 0.01, 0.01, 0.01, 0.01, 0.01, 0.01, 0.01, 6.765e-05, 0.0006003, 0.0001429, 4.861e-07, 0.01, 0.01, 0.01, 0.01, 0.01, 0.01, 0.01, 0.01, 0.01, 0.01, 0.01, 0.01, 0.009952, 0.009983, 0.00971, 0.009982, 0.009912, 0.009824, 0.01, 0.01, 0.007805, 0.006004, 0.008081, 0.002901, 0.007004, 0.004932, 0.009515, 0.009994, 0.00996, 0.009917, 0.00999, 0.009768, 0.01, 0.01, 0.01, 0.01, 0.01, 0.01, 0.01, 0.01, 0.01, 0.01, 0.01, 0.01, 0.01, 0.01, 0.01, 0.01, 0.01, 0.01, 0.01, 0.01, 0.01, 0.01, 0.01, 0.01, 0.01, 0.01, 0.01, 0.01, 0.01, 0.01, 0.01, 0.01, 0.001454, 0.01, 0.01, 0.01, 0.01, 0.01, 0.01, 0.01, 0.01, 0.01, 0.01, 0.01, 0.01, 0.01, 0.01, 0.01, 0.01, 0.01, 0.01, 0.01, 0.01]): _vg.add([_i], _w, 'REPLACE')
_vg = ob_char.vertex_groups.new(name='thigh.r')
for _i, _w in zip([0, 1, 4, 7, 8, 9, 10, 11, 15, 17, 19, 20, 57, 58, 59, 60, 61, 62, 63, 64, 65, 66, 67, 68, 69, 70, 71, 72, 117, 119, 120, 121, 140, 141, 142, 143, 144, 145, 176, 177, 179, 180, 182, 183, 206, 207], [0.6637, 0.6637, 0.0, 0.0, 0.0, 0.0, 0.0, 0.0, 0.0, 0.0, 0.0, 0.0, 0.9227, 0.7844, 0.9188, 0.9666, 0.3069, 0.2942, 0.9443, 0.8845, 0.9236, 0.9606, 0.9861, 0.9748, 0.8421, 0.5646, 0.6603, 0.8924, 0.7261, 0.9266, 0.934, 0.9593, 4.953e-14, 1.787e-19, 1.235e-16, 0.07587, 1.471e-05, 0.006013, 0.0, 0.0, 0.0, 0.0, 0.0, 0.0, 0.0, 0.8574]): _vg.add([_i], _w, 'REPLACE')
_vg = ob_char.vertex_groups.new(name='shin.r')
for _i, _w in zip([45, 46, 47, 48, 49, 50, 51, 52, 53, 54, 55, 56, 57, 58, 59, 60, 61, 62, 119, 120, 121, 122, 123, 124, 126, 127, 128, 129, 130, 132, 133, 146, 147, 148, 149, 150, 151, 152, 153, 156, 157, 158, 159, 160, 161, 162, 163, 164, 165, 166, 167, 168, 169], [0.9862, 0.9879, 0.9945, 0.991, 0.9668, 0.9944, 0.9724, 0.9916, 0.9854, 0.9954, 0.9871, 0.9923, 0.07609, 0.2153, 0.08082, 0.01482, 0.6927, 0.7057, 0.07273, 0.06397, 0.02971, 0.5242, 0.5153, 0.05597, 0.08124, 0.517, 0.5076, 0.4927, 0.05129, 0.07289, 0.4924, 0.9906, 0.9872, 0.983, 0.9952, 0.9846, 0.9832, 0.9868, 0.9809, 0.9652, 0.9591, 0.9841, 0.9726, 0.9878, 0.9783, 0.9384, 0.7206, 0.8769, 0.9699, 0.9819, 0.8766, 0.9807, 0.9631]): _vg.add([_i], _w, 'REPLACE')
_vg = ob_char.vertex_groups.new(name='foot.r')
for _i, _w in zip([0, 1, 2, 3, 4, 5, 6, 7, 8, 9, 10, 11, 12, 13, 14, 15, 23, 24, 25, 26, 27, 28, 29, 30, 31, 32, 33, 34, 35, 36, 37, 38, 39, 40, 41, 42, 43, 44, 49, 51, 57, 59, 62, 64, 65, 66, 67, 68, 72, 73, 74, 75, 77, 78, 79, 80, 81, 82, 83, 84, 85, 86, 87, 88, 89, 90, 98, 99, 100, 101, 102, 104, 105, 106, 107, 108, 109, 110, 111, 112, 113, 114, 115, 116, 118, 119, 120, 122, 123, 124, 125, 126, 127, 128, 129, 130, 131, 132, 133, 134, 135, 136, 137, 140, 142, 143, 145, 155, 170, 171, 172, 173, 174, 175, 176, 177, 178, 179, 180, 181, 182, 183, 184, 185, 186, 187, 188, 189, 190, 191, 192, 193, 194, 195, 196, 197, 198, 199, 201, 202, 203, 204, 205, 206, 207, 208, 210, 216, 217, 218, 219, 220, 221, 222], [0.005567, 0.002838, 0.01, 0.01, 0.01, 0.009999, 0.009988, 0.01, 0.01, 0.01, 0.01, 0.01, 0.01, 0.01, 0.01, 0.01, 0.01, 0.01, 0.01, 0.01, 0.009998, 0.01, 0.01, 0.01, 0.01, 0.01, 0.01, 0.01, 0.01, 0.01, 0.01, 0.01, 0.01, 0.01, 0.01, 0.01, 0.01, 0.01, 0.01617, 0.004831, 5.379e-05, 0.0006348, 2.97e-05, 0.01, 0.01, 0.01, 0.01, 0.01, 0.01, 0.01, 0.01, 0.01, 0.01, 0.01, 0.01, 0.01, 0.01, 0.01, 0.01, 0.01, 0.01, 0.01, 0.01, 0.01, 0.01, 0.01, 0.01, 0.01, 0.01, 0.01, 0.01, 0.01, 0.01, 0.01, 0.01, 0.01, 0.01, 0.01, 0.01, 0.01, 0.01, 0.01, 0.01, 0.01, 0.01, 0.0001561, 3.948e-06, 0.4757, 0.4847, 0.944, 0.9915, 0.9188, 0.483, 0.4924, 0.5073, 0.9487, 0.9935, 0.9271, 0.5076, 0.01, 0.01, 0.01, 0.01, 0.01, 0.01, 0.01, 0.01, 0.01, 0.01, 0.01, 0.01, 0.01, 0.01, 0.01, 0.01, 0.01, 0.01, 0.01, 0.01, 0.01, 0.01, 0.01, 0.01, 0.01, 0.01, 0.01, 0.01, 0.01, 0.009997, 0.01, 0.01, 0.01, 0.01, 0.01, 0.01, 0.005765, 0.01, 0.01, 0.01, 0.01, 0.01, 0.01, 0.01, 0.01, 0.009998, 0.01, 0.01, 0.01, 0.01, 0.01, 0.01, 0.01, 0.01, 0.01]): _vg.add([_i], _w, 'REPLACE')
_vg = ob_char.vertex_groups.new(name='stomach')
for _i, _w in zip([0, 1, 2, 3, 4, 5, 6, 7, 8, 9, 10, 11, 12, 13, 14, 15, 16, 17, 18, 20, 24, 25, 27, 28, 29, 30, 31, 32, 33, 34, 35, 36, 63, 64, 65, 69, 70, 71, 72, 117, 207], [0.8635, 0.8715, 0.4709, 0.3886, 0.9998, 0.9025, 0.8676, 0.9386, 0.9805, 0.9045, 1.0, 0.964, 1.0, 1.0, 1.0, 0.9009, 0.8766, 0.9129, 0.8624, 0.01621, 0.02395, 0.01521, 1.0, 1.0, 1.0, 1.0, 1.0, 0.3188, 0.3235, 0.3278, 0.3321, 0.3367, 0.0228, 0.09461, 0.06844, 0.08703, 0.3673, 0.3277, 0.05852, 0.2026, 0.1082]): _vg.add([_i], _w, 'REPLACE')
_m = ob_char.modifiers.new('Mirror', 'MIRROR')
_m = ob_char.modifiers.new('Armature', 'ARMATURE')
_m.object = ob_human

# ---- collection membership
col_collection_1.objects.link(ob_human)
col_collection_1.objects.link(ob_char)

# ---- scene / render settings (as saved in the file)
scene.frame_start = 1; scene.frame_end = 39; scene.frame_set(0)
scene.render.engine = 'BLENDER_EEVEE_NEXT'
scene.render.resolution_percentage = 50
scene.render.dither_intensity = 0.0
scene.render.use_bake_selected_to_active = True
scene.cycles.use_denoising = False
scene.cycles.samples = 128
scene.cycles.sampling_pattern = 'TABULATED_SOBOL'
scene.cycles.use_adaptive_sampling = False
scene.cycles.use_light_tree = False
scene.cycles.blur_glossy = 0.0
scene.cycles.sample_clamp_indirect = 0.0
scene.view_settings.view_transform = 'Standard'
bpy.context.view_layer.update()

# ---- added for rendering (the .blend has no active camera and no usable light): camera, sun
cam_auto = bpy.data.cameras.new('AutoCamera')
cam_auto.lens = 50.0
cam_auto.sensor_width = 36.0
cam_auto.clip_end = 1000.0
ob_auto_camera = bpy.data.objects.new('AutoCamera', cam_auto)
scene.collection.objects.link(ob_auto_camera)
ob_auto_camera.location = (6.15266, -7.40682, 7.80466)
ob_auto_camera.rotation_euler = (1.09748, -7.21219e-08, 0.694738)
scene.camera = ob_auto_camera
light_auto_sun = bpy.data.lights.new('AutoSun', 'SUN')
light_auto_sun.energy = 3.0
light_auto_sun.angle = 0.0523599
ob_auto_sun = bpy.data.objects.new('AutoSun', light_auto_sun)
scene.collection.objects.link(ob_auto_sun)
ob_auto_sun.rotation_euler = (0.872665, 0.174533, 0.523599)
bpy.context.view_layer.update()
